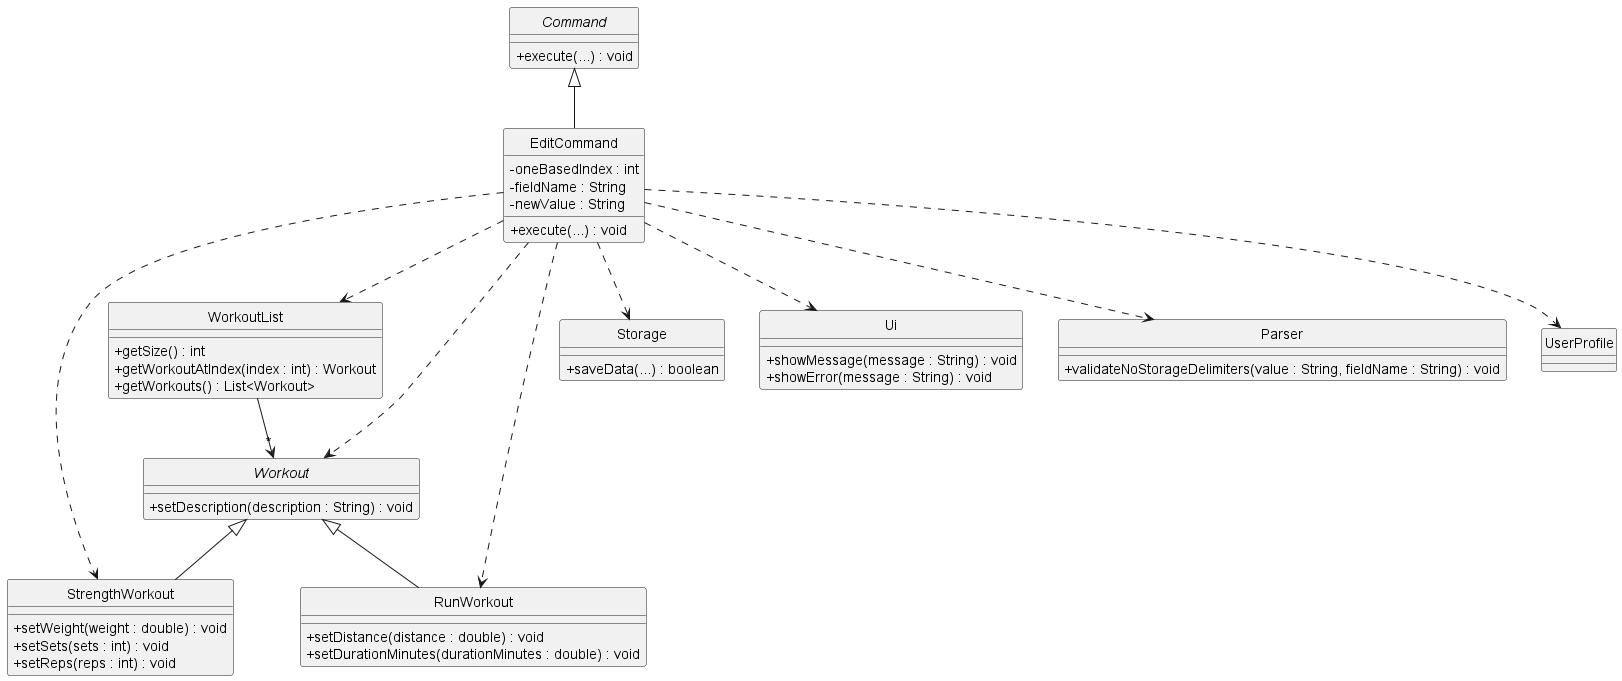

The diagram above was rendered by PlantUML. Its source (embedded in the PNG):
@startuml
hide circle
skinparam classAttributeIconSize 0

abstract class Command {
	+execute(...) : void
}

class EditCommand {
	-oneBasedIndex : int
	-fieldName : String
	-newValue : String
	+execute(...) : void
}

class WorkoutList {
	+getSize() : int
	+getWorkoutAtIndex(index : int) : Workout
	+getWorkouts() : List<Workout>
}

abstract class Workout {
	+setDescription(description : String) : void
}

class StrengthWorkout {
	+setWeight(weight : double) : void
	+setSets(sets : int) : void
	+setReps(reps : int) : void
}

class RunWorkout {
	+setDistance(distance : double) : void
	+setDurationMinutes(durationMinutes : double) : void
}

class Storage {
	+saveData(...) : boolean
}

class Ui {
	+showMessage(message : String) : void
	+showError(message : String) : void
}

class Parser {
	+validateNoStorageDelimiters(value : String, fieldName : String) : void
}

class UserProfile

Command <|-- EditCommand
Workout <|-- StrengthWorkout
Workout <|-- RunWorkout
WorkoutList --> "*" Workout

EditCommand ..> WorkoutList
EditCommand ..> Storage
EditCommand ..> Ui
EditCommand ..> UserProfile
EditCommand ..> Workout
EditCommand ..> StrengthWorkout
EditCommand ..> RunWorkout
EditCommand ..> Parser
@enduml